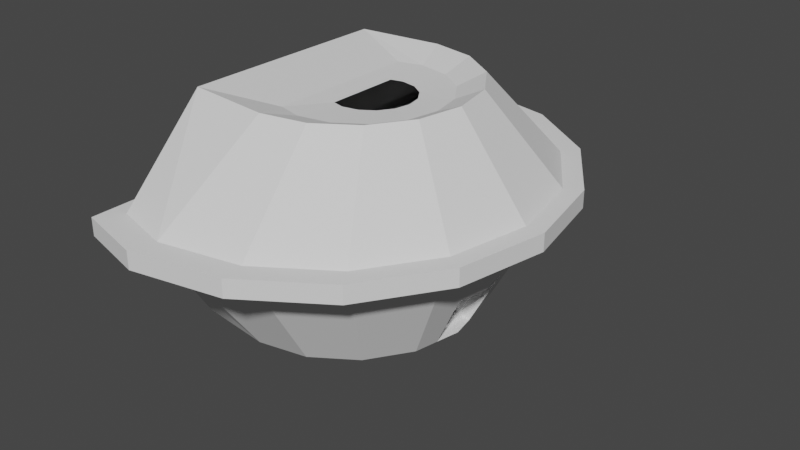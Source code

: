 # Source: Wallhut.blend  (saved by Blender 2.90.8; exported with 4.5.12 LTS)
import bpy
from mathutils import Matrix  # noqa: F401  (used for matrix-valued properties, if any)

bpy.ops.wm.read_factory_settings(use_empty=True)
scene = bpy.context.scene
scene.name = 'Scene'

# ---- collections
col_collection = bpy.data.collections.new('Collection'); scene.collection.children.link(col_collection)

# ---- world
world_world = bpy.data.worlds.new('World'); scene.world = world_world
world_world.use_nodes = True; world_world.node_tree.nodes.clear()
_N = world_world.node_tree.nodes; _L = world_world.node_tree.links
n0 = _N.new('ShaderNodeOutputWorld'); n0.name = 'World Output'; n0.location = (300, 300)
n1 = _N.new('ShaderNodeBackground'); n1.name = 'Background'; n1.location = (10, 300)
n1.inputs[0].default_value = (0.05088, 0.05088, 0.05088, 1.0)
_L.new(n1.outputs[0], n0.inputs[0])
n0.is_active_output = True
world_world.color = (0.05088, 0.05088, 0.05088)
world_world.use_sun_shadow = False
world_world.sun_shadow_jitter_overblur = 0.0

# ---- meshes
me_plane = bpy.data.meshes.new('Plane')
me_plane.from_pydata([(-0.1479, 1.859, 1.034), (0.8221, -0.8221, 0.0), (1.711, -7.617e-08, 1.034), (0.8221, 0.8221, 0.0), (-0.1479, -1.859, 1.034), (-5.082e-08, -1.163, 0.0), (1.163, -5.082e-08, 0.0), (5.082e-08, 1.163, 0.0), (0.0, 0.0, -0.4048), (1.167, 1.315, 1.034), (0.4449, -1.074, 0.0), (1.074, 0.4449, 0.0), (-0.6951, 1.074, 0.0), (1.167, -1.315, 1.034), (-0.6951, -1.074, 0.0), (1.074, -0.4449, 0.0), (0.4449, 1.074, 0.0), (0.0, 0.5, -0.2052), (0.0, -0.5, -0.2052), (-0.6951, 0.0, -0.4048), (0.5, 0.0, -0.2052), (0.5, -0.5, -0.2052), (-0.6951, -0.5, -0.2052), (-0.6951, 0.5, -0.2052), (0.5, 0.5, -0.2052), (0.5636, -1.718, 1.034), (1.57, 0.7115, 1.034), (-0.6951, 1.718, 1.034), (-0.6951, -1.718, 1.034), (1.57, -0.7115, 1.034), (0.5636, 1.718, 1.034), (-0.6951, 5.103e-09, 1.034), (-0.6951, -0.7997, 1.034), (-0.6951, 0.7997, 1.034), (1.322, -0.5782, 0.5169), (1.437, -6.349e-08, 0.5169), (1.322, 0.5782, 0.5169), (-0.6951, -0.6498, 0.4142), (-0.6951, -1.396, 0.5169), (0.5043, 1.396, 0.5169), (-0.07395, 1.511, 0.5169), (-0.6951, 1.396, 0.5169), (0.5043, -1.396, 0.5169), (0.9945, -1.068, 0.5169), (0.9945, 1.068, 0.5169), (-0.6951, 0.6498, 0.4142), (-0.6951, 2.552e-09, 0.3145), (-0.07395, -1.511, 0.5169), (1.118, -0.2224, 0.0), (0.0, -0.25, -0.305), (1.641, -0.3558, 1.034), (0.5, -0.25, -0.2052), (-0.6951, -0.25, -0.305), (-0.6951, -0.3998, 1.034), (-0.6951, -0.3249, 0.3643), (1.38, -0.2891, 0.5169), (1.641, 0.3558, 1.034), (1.118, 0.2224, 0.0), (0.0, 0.25, -0.305), (-0.6951, 0.25, -0.305), (0.5, 0.25, -0.2052), (-0.6951, 0.3998, 1.034), (-0.6951, 0.3249, 0.3643), (1.38, 0.2891, 0.5169), (-0.2334, 2.174, 1.034), (1.941, -8.402e-08, 1.034), (-0.2334, -2.174, 1.034), (1.304, 1.537, 1.034), (1.304, -1.537, 1.034), (0.5986, -2.009, 1.034), (1.775, 0.832, 1.034), (-0.8733, 2.009, 1.034), (-0.8733, -2.009, 1.034), (1.775, -0.832, 1.034), (0.5986, 2.009, 1.034), (-0.8733, 1.101e-08, 1.034), (-0.8733, -0.9351, 1.034), (-0.8733, 0.9351, 1.034), (1.858, -0.416, 1.034), (-0.8733, -0.4675, 1.034), (1.858, 0.416, 1.034), (-0.8733, 0.4675, 1.034), (-0.2334, 2.174, 1.197), (1.941, -8.402e-08, 1.197), (-0.2334, -2.174, 1.197), (1.304, 1.537, 1.197), (1.304, -1.537, 1.197), (0.5986, -2.009, 1.197), (1.775, 0.832, 1.197), (-0.8733, 2.009, 1.197), (-0.8733, -2.009, 1.197), (1.775, -0.832, 1.197), (0.5986, 2.009, 1.197), (-0.8733, 1.101e-08, 1.197), (-0.8733, -0.9351, 1.197), (-0.8733, 0.9351, 1.197), (1.858, -0.416, 1.197), (-0.8733, -0.4675, 1.197), (1.858, 0.416, 1.197), (-0.8733, 0.4675, 1.197), (-0.1713, 1.945, 1.197), (1.774, -7.849e-08, 1.197), (-0.1713, -1.945, 1.197), (1.204, 1.376, 1.197), (1.204, -1.376, 1.197), (0.5732, -1.797, 1.197), (1.626, 0.7444, 1.197), (-0.717, 1.797, 1.197), (-0.717, -1.797, 1.197), (1.626, -0.7444, 1.197), (0.5732, 1.797, 1.197), (-0.717, 6.543e-09, 1.197), (-0.717, -0.8366, 1.197), (-0.717, 0.8366, 1.197), (1.7, -0.3722, 1.197), (-0.717, -0.4183, 1.197), (1.7, 0.3722, 1.197), (-0.717, 0.4183, 1.197), (0.06558, 1.074, 2.006), (1.139, -6.261e-08, 2.006), (0.06558, -1.074, 2.006), (0.8248, 0.7592, 2.006), (0.8248, -0.7592, 2.006), (0.4765, -0.992, 2.006), (1.058, 0.4109, 2.006), (-0.717, 0.992, 2.006), (-0.717, -0.992, 2.006), (1.058, -0.4109, 2.006), (0.4765, 0.992, 2.006), (-0.717, -1.568e-08, 2.006), (-0.717, -0.4618, 2.006), (-0.717, 0.4618, 2.006), (1.098, -0.2054, 2.006), (-0.717, -0.2309, 2.006), (1.098, 0.2054, 2.006), (-0.717, 0.2309, 2.006), (1.045, -5.082e-08, 0.0), (1.319, -6.349e-08, 0.5169), (1.001, -0.2224, 0.0), (1.262, -0.2891, 0.5169), (1.001, 0.2224, 0.0), (1.262, 0.2891, 0.5169), (1.061, -5.142e-08, 0.04086), (1.292, -6.209e-08, 0.476), (1.024, -0.1873, 0.04086), (1.244, -0.2434, 0.476), (1.024, 0.1873, 0.04086), (1.244, 0.2434, 0.476), (1.017, -5.142e-08, 0.04086), (1.248, -6.209e-08, 0.476), (0.9802, -0.1873, 0.04086), (1.2, -0.2434, 0.476), (0.9802, 0.1873, 0.04086), (1.2, 0.2434, 0.476), (0.1505, 0.7613, 1.911), (0.9118, -5.909e-08, 1.911), (0.1505, -0.7613, 1.911), (0.6888, 0.5383, 1.911), (0.6888, -0.5383, 1.911), (0.4418, -0.7033, 1.911), (0.8538, 0.2913, 1.911), (-0.07359, 0.7033, 1.911), (-0.07359, -0.7033, 1.911), (0.8538, -0.2913, 1.911), (0.4418, 0.7033, 1.911), (-0.07359, -2.581e-08, 1.911), (-0.07359, -0.3274, 1.911), (-0.07359, 0.3274, 1.911), (0.8828, -0.1457, 1.911), (-0.07359, -0.1637, 1.911), (0.8828, 0.1457, 1.911), (-0.07359, 0.1637, 1.911), (0.256, 0.3727, 1.896), (0.6288, -5.724e-08, 1.896), (0.256, -0.3727, 1.896), (0.5196, 0.2636, 1.896), (0.5196, -0.2636, 1.896), (0.3987, -0.3444, 1.896), (0.6004, 0.1426, 1.896), (0.1463, 0.3444, 1.896), (0.1463, -0.3444, 1.896), (0.6004, -0.1426, 1.896), (0.3987, 0.3444, 1.896), (0.1463, -4.095e-08, 1.896), (0.1463, -0.1603, 1.896), (0.1463, 0.1603, 1.896), (0.6146, -0.07132, 1.896), (0.1463, -0.08015, 1.896), (0.6146, 0.07132, 1.896), (0.1463, 0.08015, 1.896)], [], [(24, 16, 3, 11), (23, 12, 7, 17), (52, 19, 8, 49), (51, 20, 6, 48), (49, 8, 20, 51), (5, 18, 21, 10), (10, 21, 15, 1), (55, 50, 29, 34), (40, 0, 30, 39), (14, 22, 18, 5), (38, 28, 32, 37), (63, 56, 2, 35), (59, 23, 17, 58), (17, 7, 16, 24), (58, 17, 24, 60), (60, 24, 11, 57), (41, 27, 0, 40), (43, 13, 25, 42), (44, 9, 26, 36), (45, 33, 27, 41), (34, 29, 13, 43), (62, 61, 33, 45), (39, 30, 9, 44), (47, 4, 28, 38), (42, 25, 4, 47), (54, 53, 31, 46), (52, 54, 46, 19), (10, 42, 47, 5), (5, 47, 38, 14), (16, 39, 44, 3), (59, 62, 45, 23), (15, 34, 43, 1), (23, 45, 41, 12), (3, 44, 36, 11), (1, 43, 42, 10), (12, 41, 40, 7), (14, 38, 37, 22), (7, 40, 39, 16), (48, 55, 34, 15), (22, 37, 54, 52), (37, 32, 53, 54), (35, 2, 50, 55), (18, 49, 51, 21), (21, 51, 48, 15), (22, 52, 49, 18), (11, 36, 63, 57), (19, 46, 62, 59), (46, 31, 61, 62), (20, 60, 57, 6), (8, 58, 60, 20), (19, 59, 58, 8), (36, 26, 56, 63), (33, 77, 71, 27), (50, 78, 73, 29), (61, 81, 77, 33), (29, 73, 68, 13), (9, 67, 70, 26), (25, 69, 66, 4), (32, 76, 79, 53), (27, 71, 64, 0), (31, 75, 81, 61), (2, 65, 78, 50), (26, 70, 80, 56), (30, 74, 67, 9), (0, 64, 74, 30), (53, 79, 75, 31), (13, 68, 69, 25), (4, 66, 72, 28), (56, 80, 65, 2), (28, 72, 76, 32), (70, 88, 98, 80), (80, 98, 83, 65), (74, 92, 85, 67), (64, 82, 92, 74), (75, 93, 99, 81), (79, 97, 93, 75), (65, 83, 96, 78), (72, 90, 94, 76), (66, 84, 90, 72), (77, 95, 89, 71), (69, 87, 84, 66), (81, 99, 95, 77), (71, 89, 82, 64), (78, 96, 91, 73), (67, 85, 88, 70), (73, 91, 86, 68), (76, 94, 97, 79), (68, 86, 87, 69), (82, 100, 110, 92), (93, 111, 117, 99), (97, 115, 111, 93), (83, 101, 114, 96), (90, 108, 112, 94), (84, 102, 108, 90), (95, 113, 107, 89), (87, 105, 102, 84), (99, 117, 113, 95), (89, 107, 100, 82), (96, 114, 109, 91), (85, 103, 106, 88), (91, 109, 104, 86), (94, 112, 115, 97), (86, 104, 105, 87), (88, 106, 116, 98), (98, 116, 101, 83), (92, 110, 103, 85), (101, 119, 132, 114), (108, 126, 130, 112), (102, 120, 126, 108), (113, 131, 125, 107), (105, 123, 120, 102), (117, 135, 131, 113), (107, 125, 118, 100), (114, 132, 127, 109), (103, 121, 124, 106), (109, 127, 122, 104), (112, 130, 133, 115), (104, 122, 123, 105), (106, 124, 134, 116), (116, 134, 119, 101), (110, 128, 121, 103), (100, 118, 128, 110), (111, 129, 135, 117), (115, 133, 129, 111), (55, 139, 137, 35), (6, 136, 138, 48), (48, 138, 139, 55), (35, 137, 141, 63), (57, 140, 136, 6), (63, 141, 140, 57), (139, 145, 143, 137), (137, 143, 147, 141), (138, 144, 145, 139), (136, 142, 144, 138), (141, 147, 146, 140), (140, 146, 142, 136), (142, 148, 150, 144), (147, 153, 152, 146), (146, 152, 148, 142), (145, 151, 149, 143), (143, 149, 153, 147), (144, 150, 151, 145), (120, 156, 162, 126), (131, 167, 161, 125), (123, 159, 156, 120), (135, 171, 167, 131), (125, 161, 154, 118), (132, 168, 163, 127), (121, 157, 160, 124), (127, 163, 158, 122), (130, 166, 169, 133), (122, 158, 159, 123), (124, 160, 170, 134), (134, 170, 155, 119), (128, 164, 157, 121), (118, 154, 164, 128), (129, 165, 171, 135), (133, 169, 165, 129), (119, 155, 168, 132), (126, 162, 166, 130), (161, 179, 172, 154), (168, 186, 181, 163), (157, 175, 178, 160), (163, 181, 176, 158), (166, 184, 187, 169), (158, 176, 177, 159), (160, 178, 188, 170), (170, 188, 173, 155), (164, 182, 175, 157), (154, 172, 182, 164), (165, 183, 189, 171), (169, 187, 183, 165), (155, 173, 186, 168), (162, 180, 184, 166), (156, 174, 180, 162), (167, 185, 179, 161), (159, 177, 174, 156), (171, 189, 185, 167), (7, 12, 14, 5), (10, 1, 15, 48, 138, 136, 140, 57, 11, 3, 16, 7, 5), (148, 149, 151, 150), (152, 153, 149, 148)])
_uv = me_plane.uv_layers.new(name='UVMap')
_uv.uv.foreach_set('vector', [0.75, 0.75, 0.75, 1.0, 1.0, 1.0, 1.0, 0.75, 0.25, 0.75, 0.25, 1.0, 0.5, 1.0, 0.5, 0.75, 0.25, 0.375, 0.25, 0.5, 0.5, 0.5, 0.5, 0.375, 0.75, 0.375, 0.75, 0.5, 1.0, 0.5, 1.0, 0.375, 0.5, 0.375, 0.5, 0.5, 0.75, 0.5, 0.75, 0.375, 0.5, 0.0, 0.5, 0.25, 0.75, 0.25, 0.75, 0.0, 0.75, 0.0, 0.75, 0.25, 1.0, 0.25, 1.0, 0.0, 1.0, 0.375, 1.0, 0.375, 1.0, 0.25, 1.0, 0.25, 0.5, 1.0, 0.5, 1.0, 0.75, 1.0, 0.75, 1.0, 0.25, 0.0, 0.25, 0.25, 0.5, 0.25, 0.5, 0.0, 0.25, 0.0, 0.25, 0.0, 0.25, 0.25, 0.25, 0.25, 1.0, 0.625, 1.0, 0.625, 1.0, 0.5, 1.0, 0.5, 0.25, 0.625, 0.25, 0.75, 0.5, 0.75, 0.5, 0.625, 0.5, 0.75, 0.5, 1.0, 0.75, 1.0, 0.75, 0.75, 0.5, 0.625, 0.5, 0.75, 0.75, 0.75, 0.75, 0.625, 0.75, 0.625, 0.75, 0.75, 1.0, 0.75, 1.0, 0.625, 0.25, 1.0, 0.25, 1.0, 0.5, 1.0, 0.5, 1.0, 1.0, 0.0, 1.0, 0.0, 0.75, 0.0, 0.75, 0.0, 1.0, 1.0, 1.0, 1.0, 1.0, 0.75, 1.0, 0.75, 0.25, 0.75, 0.25, 0.75, 0.25, 1.0, 0.25, 1.0, 1.0, 0.25, 1.0, 0.25, 1.0, 0.0, 1.0, 0.0, 0.25, 0.625, 0.25, 0.625, 0.25, 0.75, 0.25, 0.75, 0.75, 1.0, 0.75, 1.0, 1.0, 1.0, 1.0, 1.0, 0.5, 0.0, 0.5, 0.0, 0.25, 0.0, 0.25, 0.0, 0.75, 0.0, 0.75, 0.0, 0.5, 0.0, 0.5, 0.0, 0.25, 0.375, 0.25, 0.375, 0.25, 0.5, 0.25, 0.5, 0.25, 0.375, 0.25, 0.375, 0.25, 0.5, 0.25, 0.5, 0.75, 0.0, 0.75, 0.0, 0.5, 0.0, 0.5, 0.0, 0.5, 0.0, 0.5, 0.0, 0.25, 0.0, 0.25, 0.0, 0.75, 1.0, 0.75, 1.0, 1.0, 1.0, 1.0, 1.0, 0.25, 0.625, 0.25, 0.625, 0.25, 0.75, 0.25, 0.75, 1.0, 0.25, 1.0, 0.25, 1.0, 0.0, 1.0, 0.0, 0.25, 0.75, 0.25, 0.75, 0.25, 1.0, 0.25, 1.0, 1.0, 1.0, 1.0, 1.0, 1.0, 0.75, 1.0, 0.75, 1.0, 0.0, 1.0, 0.0, 0.75, 0.0, 0.75, 0.0, 0.25, 1.0, 0.25, 1.0, 0.5, 1.0, 0.5, 1.0, 0.25, 0.0, 0.25, 0.0, 0.25, 0.25, 0.25, 0.25, 0.5, 1.0, 0.5, 1.0, 0.75, 1.0, 0.75, 1.0, 1.0, 0.375, 1.0, 0.375, 1.0, 0.25, 1.0, 0.25, 0.25, 0.25, 0.25, 0.25, 0.25, 0.375, 0.25, 0.375, 0.25, 0.25, 0.25, 0.25, 0.25, 0.375, 0.25, 0.375, 1.0, 0.5, 1.0, 0.5, 1.0, 0.375, 1.0, 0.375, 0.5, 0.25, 0.5, 0.375, 0.75, 0.375, 0.75, 0.25, 0.75, 0.25, 0.75, 0.375, 1.0, 0.375, 1.0, 0.25, 0.25, 0.25, 0.25, 0.375, 0.5, 0.375, 0.5, 0.25, 1.0, 0.75, 1.0, 0.75, 1.0, 0.625, 1.0, 0.625, 0.25, 0.5, 0.25, 0.5, 0.25, 0.625, 0.25, 0.625, 0.25, 0.5, 0.25, 0.5, 0.25, 0.625, 0.25, 0.625, 0.75, 0.5, 0.75, 0.625, 1.0, 0.625, 1.0, 0.5, 0.5, 0.5, 0.5, 0.625, 0.75, 0.625, 0.75, 0.5, 0.25, 0.5, 0.25, 0.625, 0.5, 0.625, 0.5, 0.5, 1.0, 0.75, 1.0, 0.75, 1.0, 0.625, 1.0, 0.625, 0.25, 0.75, 0.25, 0.75, 0.25, 1.0, 0.25, 1.0, 1.0, 0.375, 1.0, 0.375, 1.0, 0.25, 1.0, 0.25, 0.25, 0.625, 0.25, 0.625, 0.25, 0.75, 0.25, 0.75, 1.0, 0.25, 1.0, 0.25, 1.0, 0.0, 1.0, 0.0, 1.0, 1.0, 1.0, 1.0, 1.0, 0.75, 1.0, 0.75, 0.75, 0.0, 0.75, 0.0, 0.5, 0.0, 0.5, 0.0, 0.25, 0.25, 0.25, 0.25, 0.25, 0.375, 0.25, 0.375, 0.25, 1.0, 0.25, 1.0, 0.5, 1.0, 0.5, 1.0, 0.25, 0.5, 0.25, 0.5, 0.25, 0.625, 0.25, 0.625, 1.0, 0.5, 1.0, 0.5, 1.0, 0.375, 1.0, 0.375, 1.0, 0.75, 1.0, 0.75, 1.0, 0.625, 1.0, 0.625, 0.75, 1.0, 0.75, 1.0, 1.0, 1.0, 1.0, 1.0, 0.5, 1.0, 0.5, 1.0, 0.75, 1.0, 0.75, 1.0, 0.25, 0.375, 0.25, 0.375, 0.25, 0.5, 0.25, 0.5, 1.0, 0.0, 1.0, 0.0, 0.75, 0.0, 0.75, 0.0, 0.5, 0.0, 0.5, 0.0, 0.25, 0.0, 0.25, 0.0, 1.0, 0.625, 1.0, 0.625, 1.0, 0.5, 1.0, 0.5, 0.25, 0.0, 0.25, 0.0, 0.25, 0.25, 0.25, 0.25, 1.0, 0.75, 1.0, 0.75, 1.0, 0.625, 1.0, 0.625, 1.0, 0.625, 1.0, 0.625, 1.0, 0.5, 1.0, 0.5, 0.75, 1.0, 0.75, 1.0, 1.0, 1.0, 1.0, 1.0, 0.5, 1.0, 0.5, 1.0, 0.75, 1.0, 0.75, 1.0, 0.25, 0.5, 0.25, 0.5, 0.25, 0.625, 0.25, 0.625, 0.25, 0.375, 0.25, 0.375, 0.25, 0.5, 0.25, 0.5, 1.0, 0.5, 1.0, 0.5, 1.0, 0.375, 1.0, 0.375, 0.25, 0.0, 0.25, 0.0, 0.25, 0.25, 0.25, 0.25, 0.5, 0.0, 0.5, 0.0, 0.25, 0.0, 0.25, 0.0, 0.25, 0.75, 0.25, 0.75, 0.25, 1.0, 0.25, 1.0, 0.75, 0.0, 0.75, 0.0, 0.5, 0.0, 0.5, 0.0, 0.25, 0.625, 0.25, 0.625, 0.25, 0.75, 0.25, 0.75, 0.25, 1.0, 0.25, 1.0, 0.5, 1.0, 0.5, 1.0, 1.0, 0.375, 1.0, 0.375, 1.0, 0.25, 1.0, 0.25, 1.0, 1.0, 1.0, 1.0, 1.0, 0.75, 1.0, 0.75, 1.0, 0.25, 1.0, 0.25, 1.0, 0.0, 1.0, 0.0, 0.25, 0.25, 0.25, 0.25, 0.25, 0.375, 0.25, 0.375, 1.0, 0.0, 1.0, 0.0, 0.75, 0.0, 0.75, 0.0, 0.5, 1.0, 0.5, 1.0, 0.75, 1.0, 0.75, 1.0, 0.25, 0.5, 0.25, 0.5, 0.25, 0.625, 0.25, 0.625, 0.25, 0.375, 0.25, 0.375, 0.25, 0.5, 0.25, 0.5, 1.0, 0.5, 1.0, 0.5, 1.0, 0.375, 1.0, 0.375, 0.25, 0.0, 0.25, 0.0, 0.25, 0.25, 0.25, 0.25, 0.5, 0.0, 0.5, 0.0, 0.25, 0.0, 0.25, 0.0, 0.25, 0.75, 0.25, 0.75, 0.25, 1.0, 0.25, 1.0, 0.75, 0.0, 0.75, 0.0, 0.5, 0.0, 0.5, 0.0, 0.25, 0.625, 0.25, 0.625, 0.25, 0.75, 0.25, 0.75, 0.25, 1.0, 0.25, 1.0, 0.5, 1.0, 0.5, 1.0, 1.0, 0.375, 1.0, 0.375, 1.0, 0.25, 1.0, 0.25, 1.0, 1.0, 1.0, 1.0, 1.0, 0.75, 1.0, 0.75, 1.0, 0.25, 1.0, 0.25, 1.0, 0.0, 1.0, 0.0, 0.25, 0.25, 0.25, 0.25, 0.25, 0.375, 0.25, 0.375, 1.0, 0.0, 1.0, 0.0, 0.75, 0.0, 0.75, 0.0, 1.0, 0.75, 1.0, 0.75, 1.0, 0.625, 1.0, 0.625, 1.0, 0.625, 1.0, 0.625, 1.0, 0.5, 1.0, 0.5, 0.75, 1.0, 0.75, 1.0, 1.0, 1.0, 1.0, 1.0, 1.0, 0.5, 1.0, 0.5, 1.0, 0.375, 1.0, 0.375, 0.25, 0.0, 0.25, 0.0, 0.25, 0.25, 0.25, 0.25, 0.5, 0.0, 0.5, 0.0, 0.25, 0.0, 0.25, 0.0, 0.25, 0.75, 0.25, 0.75, 0.25, 1.0, 0.25, 1.0, 0.75, 0.0, 0.75, 0.0, 0.5, 0.0, 0.5, 0.0, 0.25, 0.625, 0.25, 0.625, 0.25, 0.75, 0.25, 0.75, 0.25, 1.0, 0.25, 1.0, 0.5, 1.0, 0.5, 1.0, 1.0, 0.375, 1.0, 0.375, 1.0, 0.25, 1.0, 0.25, 1.0, 1.0, 1.0, 1.0, 1.0, 0.75, 1.0, 0.75, 1.0, 0.25, 1.0, 0.25, 1.0, 0.0, 1.0, 0.0, 0.25, 0.25, 0.25, 0.25, 0.25, 0.375, 0.25, 0.375, 1.0, 0.0, 1.0, 0.0, 0.75, 0.0, 0.75, 0.0, 1.0, 0.75, 1.0, 0.75, 1.0, 0.625, 1.0, 0.625, 1.0, 0.625, 1.0, 0.625, 1.0, 0.5, 1.0, 0.5, 0.75, 1.0, 0.75, 1.0, 1.0, 1.0, 1.0, 1.0, 0.5, 1.0, 0.5, 1.0, 0.75, 1.0, 0.75, 1.0, 0.25, 0.5, 0.25, 0.5, 0.25, 0.625, 0.25, 0.625, 0.25, 0.375, 0.25, 0.375, 0.25, 0.5, 0.25, 0.5, 1.0, 0.375, 1.0, 0.375, 1.0, 0.5, 1.0, 0.5, 1.0, 0.5, 1.0, 0.5, 1.0, 0.375, 1.0, 0.375, 1.0, 0.375, 1.0, 0.375, 1.0, 0.375, 1.0, 0.375, 1.0, 0.5, 1.0, 0.5, 1.0, 0.625, 1.0, 0.625, 1.0, 0.625, 1.0, 0.625, 1.0, 0.5, 1.0, 0.5, 1.0, 0.625, 1.0, 0.625, 1.0, 0.625, 1.0, 0.625, 1.0, 0.375, 1.0, 0.375, 1.0, 0.5, 1.0, 0.5, 1.0, 0.5, 1.0, 0.5, 1.0, 0.625, 1.0, 0.625, 1.0, 0.375, 1.0, 0.375, 1.0, 0.375, 1.0, 0.375, 1.0, 0.5, 1.0, 0.5, 1.0, 0.375, 1.0, 0.375, 1.0, 0.625, 1.0, 0.625, 1.0, 0.625, 1.0, 0.625, 1.0, 0.625, 1.0, 0.625, 1.0, 0.5, 1.0, 0.5, 1.0, 0.5, 1.0, 0.5, 1.0, 0.375, 1.0, 0.375, 1.0, 0.625, 1.0, 0.625, 1.0, 0.625, 1.0, 0.625, 1.0, 0.625, 1.0, 0.625, 1.0, 0.5, 1.0, 0.5, 1.0, 0.375, 1.0, 0.375, 1.0, 0.5, 1.0, 0.5, 1.0, 0.5, 1.0, 0.5, 1.0, 0.625, 1.0, 0.625, 1.0, 0.375, 1.0, 0.375, 1.0, 0.375, 1.0, 0.375, 0.5, 0.0, 0.5, 0.0, 0.25, 0.0, 0.25, 0.0, 0.25, 0.75, 0.25, 0.75, 0.25, 1.0, 0.25, 1.0, 0.75, 0.0, 0.75, 0.0, 0.5, 0.0, 0.5, 0.0, 0.25, 0.625, 0.25, 0.625, 0.25, 0.75, 0.25, 0.75, 0.25, 1.0, 0.25, 1.0, 0.5, 1.0, 0.5, 1.0, 1.0, 0.375, 1.0, 0.375, 1.0, 0.25, 1.0, 0.25, 1.0, 1.0, 1.0, 1.0, 1.0, 0.75, 1.0, 0.75, 1.0, 0.25, 1.0, 0.25, 1.0, 0.0, 1.0, 0.0, 0.25, 0.25, 0.25, 0.25, 0.25, 0.375, 0.25, 0.375, 1.0, 0.0, 1.0, 0.0, 0.75, 0.0, 0.75, 0.0, 1.0, 0.75, 1.0, 0.75, 1.0, 0.625, 1.0, 0.625, 1.0, 0.625, 1.0, 0.625, 1.0, 0.5, 1.0, 0.5, 0.75, 1.0, 0.75, 1.0, 1.0, 1.0, 1.0, 1.0, 0.5, 1.0, 0.5, 1.0, 0.75, 1.0, 0.75, 1.0, 0.25, 0.5, 0.25, 0.5, 0.25, 0.625, 0.25, 0.625, 0.25, 0.375, 0.25, 0.375, 0.25, 0.5, 0.25, 0.5, 1.0, 0.5, 1.0, 0.5, 1.0, 0.375, 1.0, 0.375, 0.25, 0.0, 0.25, 0.0, 0.25, 0.25, 0.25, 0.25, 0.25, 1.0, 0.25, 1.0, 0.5, 1.0, 0.5, 1.0, 1.0, 0.375, 1.0, 0.375, 1.0, 0.25, 1.0, 0.25, 1.0, 1.0, 1.0, 1.0, 1.0, 0.75, 1.0, 0.75, 1.0, 0.25, 1.0, 0.25, 1.0, 0.0, 1.0, 0.0, 0.25, 0.25, 0.25, 0.25, 0.25, 0.375, 0.25, 0.375, 1.0, 0.0, 1.0, 0.0, 0.75, 0.0, 0.75, 0.0, 1.0, 0.75, 1.0, 0.75, 1.0, 0.625, 1.0, 0.625, 1.0, 0.625, 1.0, 0.625, 1.0, 0.5, 1.0, 0.5, 0.75, 1.0, 0.75, 1.0, 1.0, 1.0, 1.0, 1.0, 0.5, 1.0, 0.5, 1.0, 0.75, 1.0, 0.75, 1.0, 0.25, 0.5, 0.25, 0.5, 0.25, 0.625, 0.25, 0.625, 0.25, 0.375, 0.25, 0.375, 0.25, 0.5, 0.25, 0.5, 1.0, 0.5, 1.0, 0.5, 1.0, 0.375, 1.0, 0.375, 0.25, 0.0, 0.25, 0.0, 0.25, 0.25, 0.25, 0.25, 0.5, 0.0, 0.5, 0.0, 0.25, 0.0, 0.25, 0.0, 0.25, 0.75, 0.25, 0.75, 0.25, 1.0, 0.25, 1.0, 0.75, 0.0, 0.75, 0.0, 0.5, 0.0, 0.5, 0.0, 0.25, 0.625, 0.25, 0.625, 0.25, 0.75, 0.25, 0.75, 0.5, 1.0, 0.25, 1.0, 0.25, 0.0, 0.5, 0.0, 0.0, 0.0, 0.0, 0.0, 0.0, 0.0, 0.0, 0.0, 0.0, 0.0, 0.0, 0.0, 0.0, 0.0, 0.0, 0.0, 0.0, 0.0, 0.0, 0.0, 0.0, 0.0, 0.0, 0.0, 0.0, 0.0, 1.0, 0.5, 1.0, 0.5, 1.0, 0.375, 1.0, 0.375, 1.0, 0.625, 1.0, 0.625, 1.0, 0.5, 1.0, 0.5])
me_plane.use_remesh_fix_poles = True
me_plane.use_remesh_preserve_attributes = False
me_plane.use_mirror_vertex_groups = False
me_plane.update()

# ---- objects
ob_plane = bpy.data.objects.new('Plane', me_plane)

# ---- transforms, parenting, visibility, modifiers, constraints
ob_plane.location = (0.0, 0.0, 0.0)
ob_plane.lineart.crease_threshold = 0.0

# ---- collection membership
col_collection.objects.link(ob_plane)

# ---- scene / render settings (as saved in the file)
scene.frame_start = 1; scene.frame_end = 250; scene.frame_set(1)
scene.render.engine = 'BLENDER_EEVEE_NEXT'
scene.cycles.use_denoising = False
scene.cycles.samples = 128
scene.cycles.sampling_pattern = 'TABULATED_SOBOL'
scene.cycles.use_adaptive_sampling = False
scene.cycles.use_light_tree = False
scene.view_settings.view_transform = 'Filmic'
bpy.context.view_layer.update()

# ---- added for rendering (the .blend has no active camera and no usable light): camera, sun
cam_auto = bpy.data.cameras.new('AutoCamera')
cam_auto.lens = 50.0
cam_auto.sensor_width = 36.0
cam_auto.clip_end = 1000.0
ob_auto_camera = bpy.data.objects.new('AutoCamera', cam_auto)
scene.collection.objects.link(ob_auto_camera)
ob_auto_camera.location = (5.81936, -6.3428, 5.02899)
ob_auto_camera.rotation_euler = (1.09748, -7.21219e-08, 0.694738)
scene.camera = ob_auto_camera
light_auto_sun = bpy.data.lights.new('AutoSun', 'SUN')
light_auto_sun.energy = 3.0
light_auto_sun.angle = 0.0523599
ob_auto_sun = bpy.data.objects.new('AutoSun', light_auto_sun)
scene.collection.objects.link(ob_auto_sun)
ob_auto_sun.rotation_euler = (0.872665, 0.174533, 0.523599)
bpy.context.view_layer.update()

